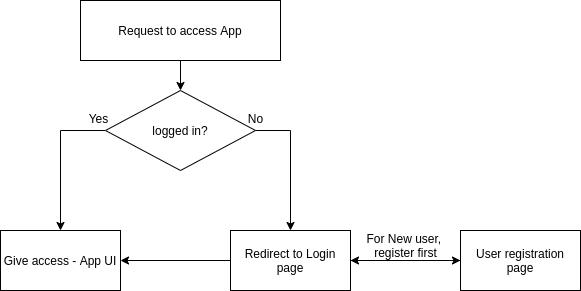

The diagram above was exported from draw.io. Its source (the exported page's mxGraphModel, read from the mxfile embedded in the PNG):
<mxGraphModel dx="812" dy="494" grid="1" gridSize="10" guides="1" tooltips="1" connect="1" arrows="1" fold="1" page="1" pageScale="1" pageWidth="850" pageHeight="1100" math="0" shadow="0">
  <root>
    <mxCell id="0" />
    <mxCell id="1" parent="0" />
    <mxCell id="_07D8JBZIR4dN4R4UUys-3" value="" style="edgeStyle=orthogonalEdgeStyle;rounded=0;orthogonalLoop=1;jettySize=auto;html=1;" edge="1" parent="1" source="_07D8JBZIR4dN4R4UUys-1" target="_07D8JBZIR4dN4R4UUys-2">
      <mxGeometry relative="1" as="geometry" />
    </mxCell>
    <mxCell id="_07D8JBZIR4dN4R4UUys-1" value="Request to access App" style="rounded=0;whiteSpace=wrap;html=1;" vertex="1" parent="1">
      <mxGeometry x="240" y="80" width="200" height="60" as="geometry" />
    </mxCell>
    <mxCell id="_07D8JBZIR4dN4R4UUys-6" style="edgeStyle=orthogonalEdgeStyle;rounded=0;orthogonalLoop=1;jettySize=auto;html=1;entryX=0.5;entryY=0;entryDx=0;entryDy=0;exitX=0;exitY=0.5;exitDx=0;exitDy=0;" edge="1" parent="1" source="_07D8JBZIR4dN4R4UUys-2" target="_07D8JBZIR4dN4R4UUys-5">
      <mxGeometry relative="1" as="geometry" />
    </mxCell>
    <mxCell id="_07D8JBZIR4dN4R4UUys-9" style="edgeStyle=orthogonalEdgeStyle;rounded=0;orthogonalLoop=1;jettySize=auto;html=1;exitX=1;exitY=0.5;exitDx=0;exitDy=0;" edge="1" parent="1" source="_07D8JBZIR4dN4R4UUys-2" target="_07D8JBZIR4dN4R4UUys-8">
      <mxGeometry relative="1" as="geometry" />
    </mxCell>
    <mxCell id="_07D8JBZIR4dN4R4UUys-2" value="logged in?" style="rhombus;whiteSpace=wrap;html=1;" vertex="1" parent="1">
      <mxGeometry x="265" y="170" width="150" height="80" as="geometry" />
    </mxCell>
    <mxCell id="_07D8JBZIR4dN4R4UUys-5" value="Give access - App UI" style="rounded=0;whiteSpace=wrap;html=1;" vertex="1" parent="1">
      <mxGeometry x="160" y="310" width="120" height="60" as="geometry" />
    </mxCell>
    <mxCell id="_07D8JBZIR4dN4R4UUys-7" value="Yes" style="text;html=1;align=center;verticalAlign=middle;resizable=0;points=[];autosize=1;" vertex="1" parent="1">
      <mxGeometry x="238" y="188" width="40" height="20" as="geometry" />
    </mxCell>
    <mxCell id="_07D8JBZIR4dN4R4UUys-14" style="edgeStyle=orthogonalEdgeStyle;rounded=0;orthogonalLoop=1;jettySize=auto;html=1;entryX=0;entryY=0.5;entryDx=0;entryDy=0;" edge="1" parent="1" source="_07D8JBZIR4dN4R4UUys-8" target="_07D8JBZIR4dN4R4UUys-13">
      <mxGeometry relative="1" as="geometry" />
    </mxCell>
    <mxCell id="_07D8JBZIR4dN4R4UUys-17" style="edgeStyle=orthogonalEdgeStyle;rounded=0;orthogonalLoop=1;jettySize=auto;html=1;entryX=1;entryY=0.5;entryDx=0;entryDy=0;" edge="1" parent="1" source="_07D8JBZIR4dN4R4UUys-8" target="_07D8JBZIR4dN4R4UUys-5">
      <mxGeometry relative="1" as="geometry" />
    </mxCell>
    <mxCell id="_07D8JBZIR4dN4R4UUys-8" value="Redirect to Login page" style="rounded=0;whiteSpace=wrap;html=1;" vertex="1" parent="1">
      <mxGeometry x="390" y="310" width="120" height="60" as="geometry" />
    </mxCell>
    <mxCell id="_07D8JBZIR4dN4R4UUys-11" value="No" style="text;html=1;align=center;verticalAlign=middle;resizable=0;points=[];autosize=1;" vertex="1" parent="1">
      <mxGeometry x="400" y="188" width="30" height="20" as="geometry" />
    </mxCell>
    <mxCell id="_07D8JBZIR4dN4R4UUys-15" style="edgeStyle=orthogonalEdgeStyle;rounded=0;orthogonalLoop=1;jettySize=auto;html=1;entryX=1;entryY=0.5;entryDx=0;entryDy=0;" edge="1" parent="1" source="_07D8JBZIR4dN4R4UUys-13" target="_07D8JBZIR4dN4R4UUys-8">
      <mxGeometry relative="1" as="geometry" />
    </mxCell>
    <mxCell id="_07D8JBZIR4dN4R4UUys-13" value="User registration page" style="rounded=0;whiteSpace=wrap;html=1;" vertex="1" parent="1">
      <mxGeometry x="620" y="310" width="120" height="60" as="geometry" />
    </mxCell>
    <mxCell id="_07D8JBZIR4dN4R4UUys-16" value="For New user, &lt;br&gt;register first" style="text;html=1;align=center;verticalAlign=middle;resizable=0;points=[];autosize=1;" vertex="1" parent="1">
      <mxGeometry x="520" y="310" width="90" height="30" as="geometry" />
    </mxCell>
  </root>
</mxGraphModel>